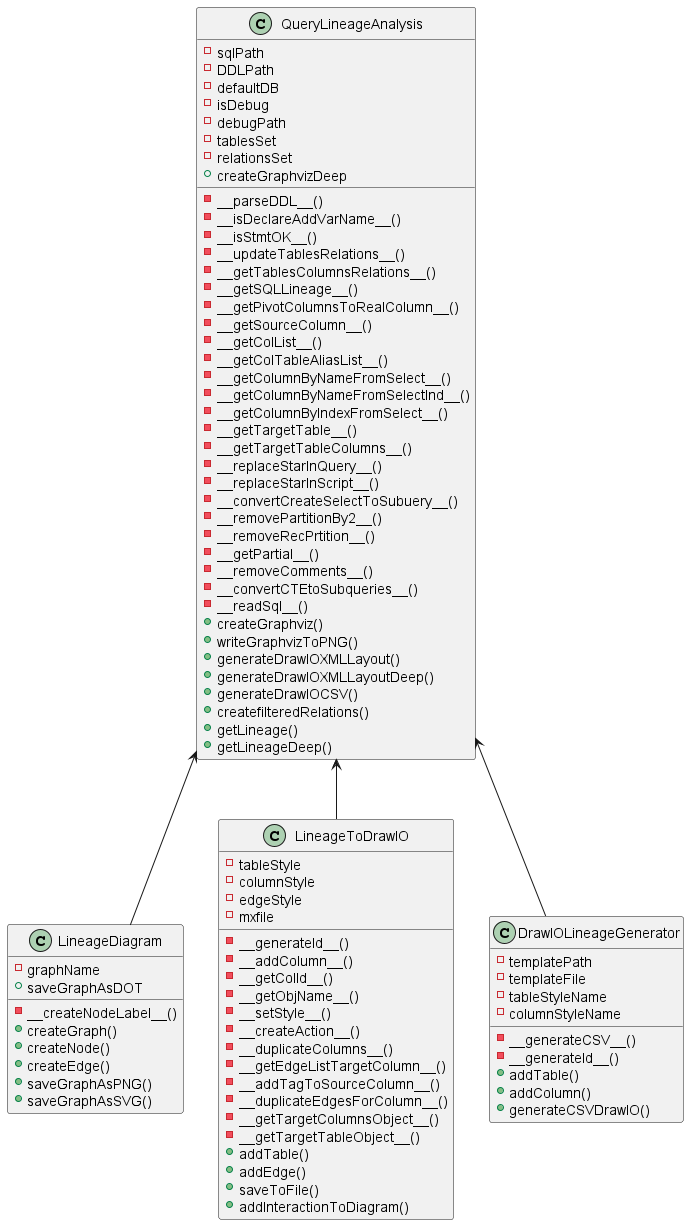

The diagram above was rendered by PlantUML. Its source (embedded in the PNG):
@startuml
'https://plantuml.com/class-diagram

class QueryLineageAnalysis {
- sqlPath
- DDLPath
- defaultDB
- isDebug
- debugPath
- tablesSet
- relationsSet
- __parseDDL__()
- __isDeclareAddVarName__()
- __isStmtOK__()
- __updateTablesRelations__()
- __getTablesColumnsRelations__()
- __getSQLLineage__()
- __getPivotColumnsToRealColumn__()
- __getSourceColumn__()
- __getColList__()
- __getColTableAliasList__()
- __getColumnByNameFromSelect__()
- __getColumnByNameFromSelectInd__()
- __getColumnByIndexFromSelect__()
- __getTargetTable__()
- __getTargetTableColumns__()
- __replaceStarInQuery__()
- __replaceStarInScript__()
- __convertCreateSelectToSubuery__()
- __removePartitionBy2__()
- __removeRecPrtition__()
- __getPartial__()
- __removeComments__()
- __convertCTEtoSubqueries__()
- __readSql__()
+ createGraphviz()
+ createGraphvizDeep
+ writeGraphvizToPNG()
+ generateDrawIOXMLLayout()
+ generateDrawIOXMLLayoutDeep()
+ generateDrawIOCSV()
+ createfilteredRelations()
+ getLineage()
+ getLineageDeep()
}

class LineageDiagram {
- graphName
- __createNodeLabel__()
+ createGraph()
+ createNode()
+ createEdge()
+ saveGraphAsPNG()
+ saveGraphAsSVG()
+ saveGraphAsDOT
}

class LineageToDrawIO {
- tableStyle
- columnStyle
- edgeStyle
- mxfile
- __generateId__()
- __addColumn__()
- __getColId__()
- __getObjName__()
- __setStyle__()
- __createAction__()
- __duplicateColumns__()
- __getEdgeListTargetColumn__()
- __addTagToSourceColumn__()
- __duplicateEdgesForColumn__()
- __getTargetColumnsObject__()
- __getTargetTableObject__()
+ addTable()
+ addEdge()
+ saveToFile()
+ addInteractionToDiagram()
}

class DrawIOLineageGenerator {
- templatePath
- templateFile
- tableStyleName
- columnStyleName
- __generateCSV__()
- __generateId__()
+ addTable()
+ addColumn()
+ generateCSVDrawIO()
}
QueryLineageAnalysis <-- LineageToDrawIO
QueryLineageAnalysis <-- LineageDiagram
QueryLineageAnalysis <-- DrawIOLineageGenerator

@enduml